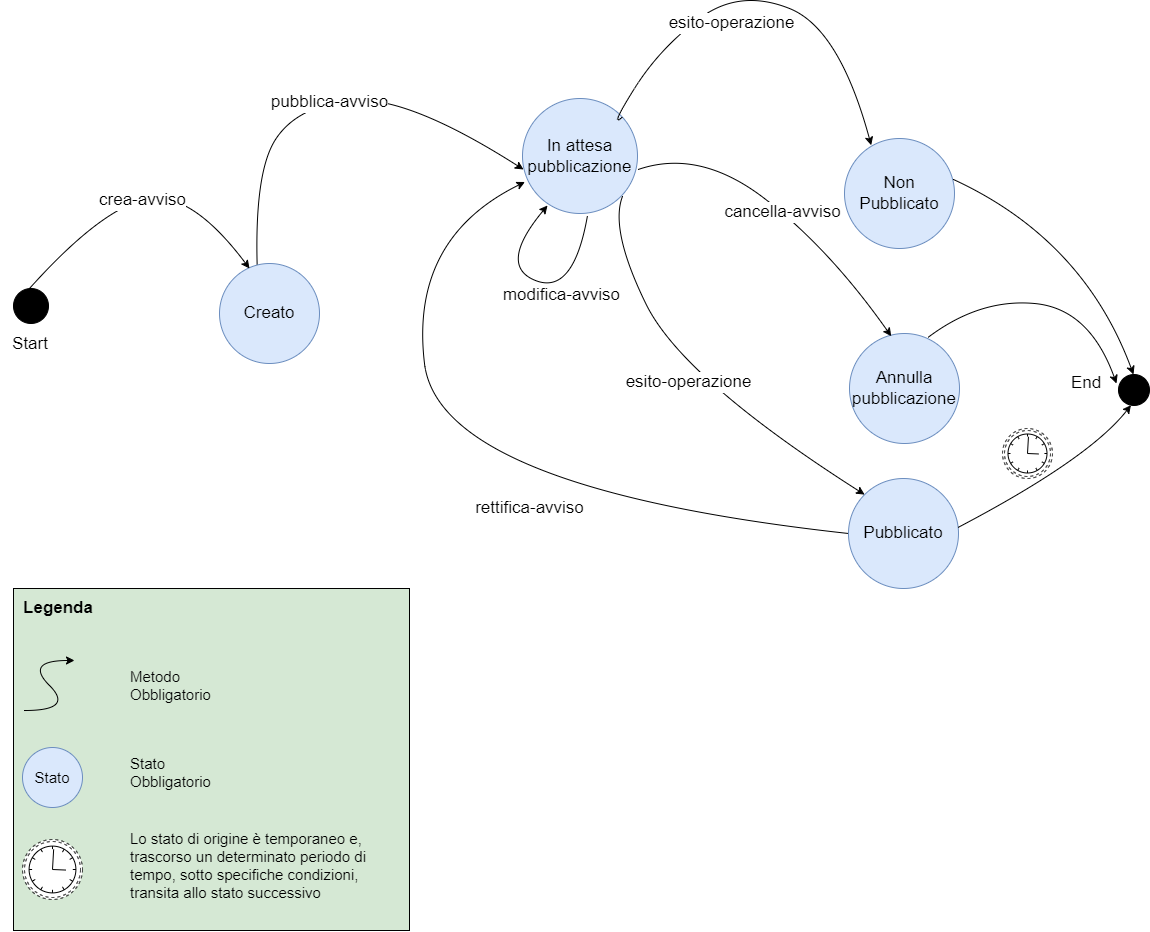

The diagram above was exported from draw.io. Its source (the exported page's mxGraphModel, read from the mxfile embedded in the PNG):
<mxGraphModel dx="2614" dy="2253" grid="0" gridSize="10" guides="1" tooltips="1" connect="1" arrows="1" fold="1" page="1" pageScale="1" pageWidth="850" pageHeight="1100" math="0" shadow="0">
  <root>
    <mxCell id="0" />
    <mxCell id="1" parent="0" />
    <mxCell id="2iCCVrgAPR6Luh0roOrk-1" value="" style="ellipse;whiteSpace=wrap;html=1;aspect=fixed;labelBackgroundColor=none;fillColor=#000000;fontSize=17;" parent="1" vertex="1">
      <mxGeometry x="-326" y="260" width="35" height="35" as="geometry" />
    </mxCell>
    <mxCell id="2iCCVrgAPR6Luh0roOrk-2" value="Start" style="text;html=1;strokeColor=none;fillColor=none;align=center;verticalAlign=middle;whiteSpace=wrap;rounded=0;fontSize=17;" parent="1" vertex="1">
      <mxGeometry x="-338.5" y="310" width="60" height="11" as="geometry" />
    </mxCell>
    <mxCell id="2iCCVrgAPR6Luh0roOrk-3" value="Annulla pubblicazione" style="ellipse;whiteSpace=wrap;html=1;aspect=fixed;fillColor=#dae8fc;strokeColor=#6c8ebf;fontSize=17;" parent="1" vertex="1">
      <mxGeometry x="510" y="305" width="110" height="110" as="geometry" />
    </mxCell>
    <mxCell id="2iCCVrgAPR6Luh0roOrk-4" value="" style="ellipse;whiteSpace=wrap;html=1;aspect=fixed;labelBackgroundColor=none;fillColor=#000000;fontSize=17;" parent="1" vertex="1">
      <mxGeometry x="779" y="346" width="31" height="31" as="geometry" />
    </mxCell>
    <mxCell id="2iCCVrgAPR6Luh0roOrk-5" value="End" style="text;html=1;strokeColor=none;fillColor=none;align=center;verticalAlign=middle;whiteSpace=wrap;rounded=0;fontSize=17;" parent="1" vertex="1">
      <mxGeometry x="717" y="345" width="60" height="20" as="geometry" />
    </mxCell>
    <mxCell id="2iCCVrgAPR6Luh0roOrk-6" value="pubblica-avviso" style="curved=1;endArrow=classic;html=1;rounded=0;entryX=-0.05;entryY=0.675;entryDx=0;entryDy=0;entryPerimeter=0;exitX=0.5;exitY=0;exitDx=0;exitDy=0;fontSize=17;" parent="1" edge="1">
      <mxGeometry width="50" height="50" relative="1" as="geometry">
        <mxPoint x="-82" y="247" as="sourcePoint" />
        <mxPoint x="184" y="141.00000000000045" as="targetPoint" />
        <Array as="points">
          <mxPoint x="-86" y="145" />
          <mxPoint x="-42" y="77" />
          <mxPoint x="68" y="67" />
        </Array>
      </mxGeometry>
    </mxCell>
    <mxCell id="2iCCVrgAPR6Luh0roOrk-7" value="" style="curved=1;endArrow=classic;html=1;rounded=0;entryX=1;entryY=0.5;entryDx=0;entryDy=0;exitX=0.712;exitY=0.037;exitDx=0;exitDy=0;exitPerimeter=0;fontSize=17;" parent="1" source="2iCCVrgAPR6Luh0roOrk-3" target="2iCCVrgAPR6Luh0roOrk-5" edge="1">
      <mxGeometry width="50" height="50" relative="1" as="geometry">
        <mxPoint x="810" y="331" as="sourcePoint" />
        <mxPoint x="969" y="330" as="targetPoint" />
        <Array as="points">
          <mxPoint x="640" y="270" />
          <mxPoint x="750" y="280" />
        </Array>
      </mxGeometry>
    </mxCell>
    <mxCell id="2iCCVrgAPR6Luh0roOrk-8" value="In attesa pubblicazione" style="ellipse;whiteSpace=wrap;html=1;aspect=fixed;fillColor=#dae8fc;strokeColor=#6c8ebf;fontSize=17;" parent="1" vertex="1">
      <mxGeometry x="183" y="70" width="115" height="115" as="geometry" />
    </mxCell>
    <mxCell id="2iCCVrgAPR6Luh0roOrk-9" value="Pubblicato" style="ellipse;whiteSpace=wrap;html=1;aspect=fixed;fillColor=#dae8fc;strokeColor=#6c8ebf;fontSize=17;" parent="1" vertex="1">
      <mxGeometry x="509" y="450" width="110" height="110" as="geometry" />
    </mxCell>
    <mxCell id="2iCCVrgAPR6Luh0roOrk-10" value="Non Pubblicato" style="ellipse;whiteSpace=wrap;html=1;aspect=fixed;fillColor=#dae8fc;strokeColor=#6c8ebf;fontSize=17;" parent="1" vertex="1">
      <mxGeometry x="505" y="110" width="110" height="110" as="geometry" />
    </mxCell>
    <mxCell id="2iCCVrgAPR6Luh0roOrk-11" value="cancella-avviso" style="curved=1;endArrow=classic;html=1;rounded=0;entryX=0;entryY=0;entryDx=0;entryDy=0;fontSize=17;exitX=1.007;exitY=0.617;exitDx=0;exitDy=0;exitPerimeter=0;" parent="1" source="2iCCVrgAPR6Luh0roOrk-8" edge="1">
      <mxGeometry x="0.0022" width="50" height="50" relative="1" as="geometry">
        <mxPoint x="330" y="436" as="sourcePoint" />
        <mxPoint x="551.7157287525379" y="307.7157287525383" as="targetPoint" />
        <Array as="points">
          <mxPoint x="360" y="120" />
          <mxPoint x="490" y="220" />
        </Array>
        <mxPoint as="offset" />
      </mxGeometry>
    </mxCell>
    <mxCell id="2iCCVrgAPR6Luh0roOrk-12" value="esito-operazione" style="curved=1;endArrow=classic;html=1;rounded=0;entryX=0;entryY=0;entryDx=0;entryDy=0;fontSize=17;" parent="1" source="2iCCVrgAPR6Luh0roOrk-8" edge="1">
      <mxGeometry x="-0.1637" y="-24" width="50" height="50" relative="1" as="geometry">
        <mxPoint x="280" y="110" as="sourcePoint" />
        <mxPoint x="531.7157287525379" y="116.71572875253787" as="targetPoint" />
        <Array as="points">
          <mxPoint x="270" y="100" />
          <mxPoint x="320" y="20" />
          <mxPoint x="400" y="-40" />
          <mxPoint x="500" />
        </Array>
        <mxPoint x="-1" as="offset" />
      </mxGeometry>
    </mxCell>
    <mxCell id="2iCCVrgAPR6Luh0roOrk-13" value="Creato" style="ellipse;whiteSpace=wrap;html=1;aspect=fixed;fillColor=#dae8fc;strokeColor=#6c8ebf;fontSize=17;" parent="1" vertex="1">
      <mxGeometry x="-120" y="235" width="100" height="100" as="geometry" />
    </mxCell>
    <mxCell id="2iCCVrgAPR6Luh0roOrk-14" value="crea-avviso" style="curved=1;endArrow=classic;html=1;rounded=0;fontSize=17;" parent="1" edge="1">
      <mxGeometry width="50" height="50" relative="1" as="geometry">
        <mxPoint x="-310" y="260" as="sourcePoint" />
        <mxPoint x="-90" y="240" as="targetPoint" />
        <Array as="points">
          <mxPoint x="-310" y="260" />
          <mxPoint x="-240" y="182" />
          <mxPoint x="-150" y="160" />
        </Array>
      </mxGeometry>
    </mxCell>
    <mxCell id="2iCCVrgAPR6Luh0roOrk-15" value="modifica-avviso" style="curved=1;endArrow=classic;html=1;rounded=0;fontSize=17;" parent="1" edge="1">
      <mxGeometry x="-0.218" y="5" width="50" height="50" relative="1" as="geometry">
        <mxPoint x="248" y="187" as="sourcePoint" />
        <mxPoint x="208" y="177" as="targetPoint" />
        <Array as="points">
          <mxPoint x="234" y="267" />
          <mxPoint x="158" y="237" />
        </Array>
        <mxPoint x="1" as="offset" />
      </mxGeometry>
    </mxCell>
    <mxCell id="2iCCVrgAPR6Luh0roOrk-16" value="" style="curved=1;endArrow=classic;html=1;rounded=0;exitX=1;exitY=0.5;exitDx=0;exitDy=0;fontSize=17;" parent="1" edge="1">
      <mxGeometry width="50" height="50" relative="1" as="geometry">
        <mxPoint x="614" y="151.00000000000045" as="sourcePoint" />
        <mxPoint x="794" y="346.00000000000045" as="targetPoint" />
        <Array as="points">
          <mxPoint x="744" y="211" />
        </Array>
      </mxGeometry>
    </mxCell>
    <mxCell id="2iCCVrgAPR6Luh0roOrk-17" value="esito-operazione" style="curved=1;endArrow=classic;html=1;rounded=0;entryX=0;entryY=0;entryDx=0;entryDy=0;exitX=0.87;exitY=0.85;exitDx=0;exitDy=0;fontSize=17;exitPerimeter=0;" parent="1" source="2iCCVrgAPR6Luh0roOrk-8" target="2iCCVrgAPR6Luh0roOrk-9" edge="1">
      <mxGeometry width="50" height="50" relative="1" as="geometry">
        <mxPoint x="193" y="381" as="sourcePoint" />
        <mxPoint x="458.99999999999955" y="275" as="targetPoint" />
        <Array as="points">
          <mxPoint x="270" y="201" />
          <mxPoint x="343" y="350" />
        </Array>
      </mxGeometry>
    </mxCell>
    <mxCell id="2iCCVrgAPR6Luh0roOrk-18" value="" style="curved=1;endArrow=classic;html=1;rounded=0;entryX=1.241;entryY=1.583;entryDx=0;entryDy=0;exitX=0.712;exitY=0.037;exitDx=0;exitDy=0;exitPerimeter=0;fontSize=24;entryPerimeter=0;strokeColor=#000000;fontColor=#FF0000;" parent="1" target="2iCCVrgAPR6Luh0roOrk-5" edge="1">
      <mxGeometry width="50" height="50" relative="1" as="geometry">
        <mxPoint x="618.3199999999997" y="499.0699999999997" as="sourcePoint" />
        <mxPoint x="807" y="545" as="targetPoint" />
        <Array as="points">
          <mxPoint x="750" y="430" />
        </Array>
      </mxGeometry>
    </mxCell>
    <mxCell id="2iCCVrgAPR6Luh0roOrk-21" value="rettifica-avviso" style="curved=1;endArrow=classic;html=1;rounded=0;entryX=0.021;entryY=0.726;entryDx=0;entryDy=0;entryPerimeter=0;exitX=0;exitY=0.5;exitDx=0;exitDy=0;fontSize=17;" parent="1" source="2iCCVrgAPR6Luh0roOrk-9" target="2iCCVrgAPR6Luh0roOrk-8" edge="1">
      <mxGeometry x="-0.1921" y="10" width="50" height="50" relative="1" as="geometry">
        <mxPoint x="-72" y="257" as="sourcePoint" />
        <mxPoint x="193.99999999999955" y="150.99999999999977" as="targetPoint" />
        <Array as="points">
          <mxPoint x="100" y="460" />
          <mxPoint x="70" y="210" />
        </Array>
        <mxPoint as="offset" />
      </mxGeometry>
    </mxCell>
    <mxCell id="WbJXcvFbs1gnrDGjhr5L-2" value="" style="points=[[0.145,0.145,0],[0.5,0,0],[0.855,0.145,0],[1,0.5,0],[0.855,0.855,0],[0.5,1,0],[0.145,0.855,0],[0,0.5,0]];shape=mxgraph.bpmn.event;html=1;verticalLabelPosition=bottom;labelBackgroundColor=#ffffff;verticalAlign=top;align=center;perimeter=ellipsePerimeter;outlineConnect=0;aspect=fixed;outline=boundNonint;symbol=timer;" vertex="1" parent="1">
      <mxGeometry x="663" y="400" width="50" height="50" as="geometry" />
    </mxCell>
    <mxCell id="WbJXcvFbs1gnrDGjhr5L-3" value="" style="rounded=0;whiteSpace=wrap;html=1;strokeColor=#000000;align=left;fontSize=15;fillColor=#D5E8D4;" vertex="1" parent="1">
      <mxGeometry x="-326" y="560" width="396" height="342" as="geometry" />
    </mxCell>
    <mxCell id="WbJXcvFbs1gnrDGjhr5L-4" value="Legenda" style="text;html=1;strokeColor=none;fillColor=none;align=center;verticalAlign=middle;whiteSpace=wrap;rounded=0;fontStyle=1;fontSize=17;" vertex="1" parent="1">
      <mxGeometry x="-311" y="565" width="60" height="30" as="geometry" />
    </mxCell>
    <mxCell id="WbJXcvFbs1gnrDGjhr5L-6" value="" style="curved=1;endArrow=classic;html=1;rounded=0;fontSize=15;fontColor=#FF0000;" edge="1" parent="1">
      <mxGeometry width="50" height="50" relative="1" as="geometry">
        <mxPoint x="-315" y="682" as="sourcePoint" />
        <mxPoint x="-265" y="632" as="targetPoint" />
        <Array as="points">
          <mxPoint x="-265" y="682" />
          <mxPoint x="-315" y="632" />
        </Array>
      </mxGeometry>
    </mxCell>
    <mxCell id="WbJXcvFbs1gnrDGjhr5L-10" value="Metodo Obbligatorio" style="text;html=1;strokeColor=none;fillColor=none;align=left;verticalAlign=middle;whiteSpace=wrap;rounded=0;fontSize=15;fontColor=#000000;fontStyle=0" vertex="1" parent="1">
      <mxGeometry x="-211" y="642" width="120" height="30" as="geometry" />
    </mxCell>
    <mxCell id="WbJXcvFbs1gnrDGjhr5L-11" value="Stato" style="ellipse;whiteSpace=wrap;html=1;aspect=fixed;fillColor=#dae8fc;strokeColor=#6c8ebf;fontSize=15;" vertex="1" parent="1">
      <mxGeometry x="-317" y="719" width="60" height="60" as="geometry" />
    </mxCell>
    <mxCell id="WbJXcvFbs1gnrDGjhr5L-12" value="Stato Obbligatorio" style="text;html=1;strokeColor=none;fillColor=none;align=left;verticalAlign=middle;whiteSpace=wrap;rounded=0;fontSize=15;fontColor=#000000;fontStyle=0" vertex="1" parent="1">
      <mxGeometry x="-211" y="729" width="120" height="30" as="geometry" />
    </mxCell>
    <mxCell id="WbJXcvFbs1gnrDGjhr5L-14" value="Lo stato di origine è temporaneo e, trascorso un determinato periodo di tempo, sotto specifiche condizioni, transita allo stato successivo" style="text;html=1;strokeColor=none;fillColor=none;align=left;verticalAlign=middle;whiteSpace=wrap;rounded=0;fontSize=15;fontColor=#000000;fontStyle=0" vertex="1" parent="1">
      <mxGeometry x="-211" y="822" width="248" height="30" as="geometry" />
    </mxCell>
    <mxCell id="WbJXcvFbs1gnrDGjhr5L-15" value="" style="points=[[0.145,0.145,0],[0.5,0,0],[0.855,0.145,0],[1,0.5,0],[0.855,0.855,0],[0.5,1,0],[0.145,0.855,0],[0,0.5,0]];shape=mxgraph.bpmn.event;html=1;verticalLabelPosition=bottom;labelBackgroundColor=#ffffff;verticalAlign=top;align=center;perimeter=ellipsePerimeter;outlineConnect=0;aspect=fixed;outline=boundNonint;symbol=timer;" vertex="1" parent="1">
      <mxGeometry x="-317" y="811" width="60" height="60" as="geometry" />
    </mxCell>
  </root>
</mxGraphModel>